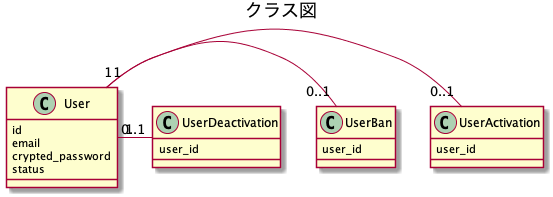

The diagram above was rendered by PlantUML. Its source (embedded in the PNG):
@startuml{simple-class.png}
title クラス図

class User {
  id
  email
  crypted_password
  status
}

class UserActivation {
  user_id
}

class UserBan {
  user_id
}

class UserDeactivation {
  user_id
}

User "1" - "0..1" UserActivation
User "1" - "0..1" UserBan
User "1" - "0..1" UserDeactivation

@enduml